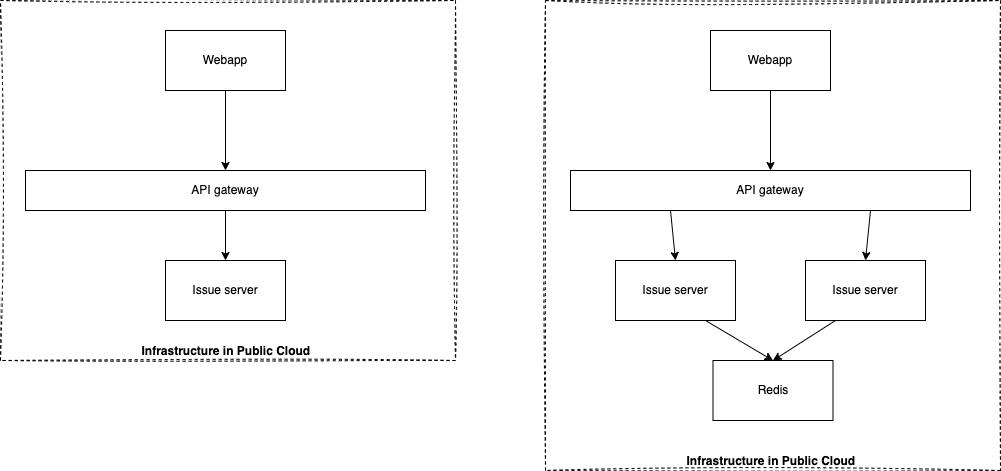

The diagram above was exported from draw.io. Its source (the exported page's mxGraphModel, read from the mxfile embedded in the PNG):
<mxGraphModel dx="1677" dy="845" grid="1" gridSize="10" guides="1" tooltips="1" connect="1" arrows="1" fold="1" page="0" pageScale="1" pageWidth="827" pageHeight="1169" math="0" shadow="0">
  <root>
    <mxCell id="0" />
    <mxCell id="1" parent="0" />
    <mxCell id="16" value="Infrastructure in Public Cloud&amp;nbsp;" style="rounded=0;whiteSpace=wrap;html=1;fillColor=none;dashed=1;sketch=1;curveFitting=1;jiggle=2;glass=0;shadow=0;verticalAlign=bottom;fontStyle=1" parent="1" vertex="1">
      <mxGeometry x="135" width="455" height="360" as="geometry" />
    </mxCell>
    <mxCell id="9" style="edgeStyle=none;html=1;exitX=0.5;exitY=1;exitDx=0;exitDy=0;entryX=0.5;entryY=0;entryDx=0;entryDy=0;" parent="1" source="2" target="7" edge="1">
      <mxGeometry relative="1" as="geometry" />
    </mxCell>
    <mxCell id="2" value="API gateway" style="rounded=0;whiteSpace=wrap;html=1;" parent="1" vertex="1">
      <mxGeometry x="160" y="170" width="400" height="40" as="geometry" />
    </mxCell>
    <mxCell id="7" value="Issue server" style="rounded=0;whiteSpace=wrap;html=1;" parent="1" vertex="1">
      <mxGeometry x="300" y="260" width="120" height="60" as="geometry" />
    </mxCell>
    <mxCell id="11" value="" style="edgeStyle=none;html=1;entryX=0.5;entryY=0;entryDx=0;entryDy=0;" parent="1" source="10" target="2" edge="1">
      <mxGeometry relative="1" as="geometry" />
    </mxCell>
    <mxCell id="10" value="Webapp" style="rounded=0;whiteSpace=wrap;html=1;" parent="1" vertex="1">
      <mxGeometry x="300" y="30" width="120" height="60" as="geometry" />
    </mxCell>
    <mxCell id="31" value="Infrastructure in Public Cloud&amp;nbsp;" style="rounded=0;whiteSpace=wrap;html=1;fillColor=none;dashed=1;sketch=1;curveFitting=1;jiggle=2;glass=0;shadow=0;verticalAlign=bottom;fontStyle=1" vertex="1" parent="1">
      <mxGeometry x="680" width="455" height="470" as="geometry" />
    </mxCell>
    <mxCell id="32" style="edgeStyle=none;html=1;exitX=0.25;exitY=1;exitDx=0;exitDy=0;entryX=0.5;entryY=0;entryDx=0;entryDy=0;" edge="1" parent="1" source="33" target="34">
      <mxGeometry relative="1" as="geometry" />
    </mxCell>
    <mxCell id="39" style="edgeStyle=none;html=1;exitX=0.75;exitY=1;exitDx=0;exitDy=0;entryX=0.5;entryY=0;entryDx=0;entryDy=0;" edge="1" parent="1" source="33" target="38">
      <mxGeometry relative="1" as="geometry" />
    </mxCell>
    <mxCell id="33" value="API gateway" style="rounded=0;whiteSpace=wrap;html=1;" vertex="1" parent="1">
      <mxGeometry x="705" y="170" width="400" height="40" as="geometry" />
    </mxCell>
    <mxCell id="40" style="edgeStyle=none;html=1;exitX=0.75;exitY=1;exitDx=0;exitDy=0;entryX=0.5;entryY=0;entryDx=0;entryDy=0;" edge="1" parent="1" source="34" target="37">
      <mxGeometry relative="1" as="geometry" />
    </mxCell>
    <mxCell id="34" value="Issue server" style="rounded=0;whiteSpace=wrap;html=1;" vertex="1" parent="1">
      <mxGeometry x="750" y="260" width="120" height="60" as="geometry" />
    </mxCell>
    <mxCell id="35" value="" style="edgeStyle=none;html=1;entryX=0.5;entryY=0;entryDx=0;entryDy=0;" edge="1" parent="1" source="36" target="33">
      <mxGeometry relative="1" as="geometry" />
    </mxCell>
    <mxCell id="36" value="Webapp" style="rounded=0;whiteSpace=wrap;html=1;" vertex="1" parent="1">
      <mxGeometry x="845" y="30" width="120" height="60" as="geometry" />
    </mxCell>
    <mxCell id="37" value="Redis" style="rounded=0;whiteSpace=wrap;html=1;" vertex="1" parent="1">
      <mxGeometry x="847.5" y="360" width="120" height="60" as="geometry" />
    </mxCell>
    <mxCell id="41" style="edgeStyle=none;html=1;exitX=0.25;exitY=1;exitDx=0;exitDy=0;entryX=0.5;entryY=0;entryDx=0;entryDy=0;" edge="1" parent="1" source="38" target="37">
      <mxGeometry relative="1" as="geometry" />
    </mxCell>
    <mxCell id="38" value="Issue server" style="rounded=0;whiteSpace=wrap;html=1;" vertex="1" parent="1">
      <mxGeometry x="940" y="260" width="120" height="60" as="geometry" />
    </mxCell>
  </root>
</mxGraphModel>